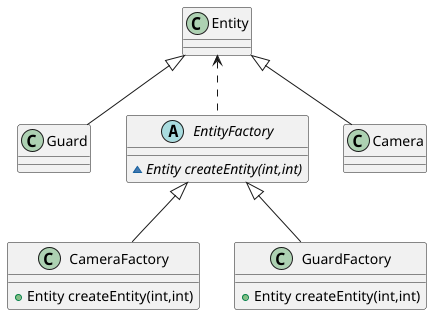

The diagram above was rendered by PlantUML. Its source (embedded in the PNG):
@startuml
class Entity {

}


class Guard {

}


abstract class EntityFactory {
~ {abstract}Entity createEntity(int,int)
}

class CameraFactory {
+ Entity createEntity(int,int)
}

class Camera {

}


class GuardFactory {
+ Entity createEntity(int,int)
}



EntityFactory <|-- CameraFactory
EntityFactory <|-- GuardFactory
Entity <.. EntityFactory
Entity <|-- Guard
Entity <|-- Camera
@enduml